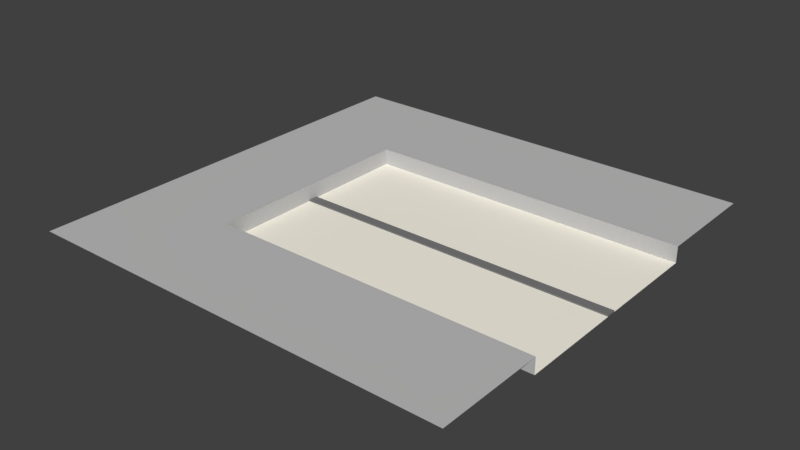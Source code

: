 # Source: Door.blend  (saved by Blender 2.79.0; exported with 4.5.12 LTS)
import bpy
from mathutils import Matrix  # noqa: F401  (used for matrix-valued properties, if any)

bpy.ops.wm.read_factory_settings(use_empty=True)
scene = bpy.context.scene
scene.name = 'Scene'

# ---- collections
col_collection_1 = bpy.data.collections.new('Collection 1'); scene.collection.children.link(col_collection_1)

# ---- materials (node trees are filled in below, after node groups)
mat_door = bpy.data.materials.new('Door')
mat_door.alpha_threshold = 0.0
mat_door.use_transparent_shadow = False
mat_door.diffuse_color = (1.0, 0.9576, 0.8369, 1.0)
mat_door.roughness = 0.5
mat_door.line_color = (0.0, 0.0, 0.0, 1.0)
mat_metal = bpy.data.materials.new('Metal')
mat_metal.alpha_threshold = 0.0
mat_metal.use_transparent_shadow = False
mat_metal.diffuse_color = (0.2019, 0.2019, 0.2019, 1.0)
mat_metal.roughness = 0.5
mat_wall = bpy.data.materials.new('Wall')
mat_wall.alpha_threshold = 0.0
mat_wall.use_transparent_shadow = False
mat_wall.diffuse_color = (0.533, 0.533, 0.533, 1.0)
mat_wall.roughness = 0.5

# ---- material node trees

# ---- world
world_world = bpy.data.worlds.new('World'); scene.world = world_world
world_world.color = (0.05088, 0.05088, 0.05088)
world_world.use_sun_shadow = False
world_world.sun_shadow_jitter_overblur = 0.0
world_world.cycles.sampling_method = 'MANUAL'

# ---- meshes
me_plane_001 = bpy.data.meshes.new('Plane.001')
me_plane_001.from_pydata([(1.0, -0.02263, -0.07411), (1.0, -0.5, -0.07411), (0.5, -0.02263, -0.07411), (0.0, -0.5, -0.07411), (0.5, -0.5, -0.07411), (-0.5, -0.5, -0.07411), (0.0, -0.02263, -0.07411), (-0.5, -0.02263, -0.07411), (0.5, -0.02263, -0.06811), (1.0, -0.02263, -0.06811), (-0.5, -0.02263, -0.06811), (0.0, -0.02263, -0.06811), (1.0, 0.02263, -0.07411), (1.0, 0.5, -0.07411), (0.5, 0.02263, -0.07411), (0.0, 0.5, -0.07411), (-0.5, 0.0, -0.07411), (0.5, 0.5, -0.07411), (-0.5, 0.5, -0.07411), (0.0, 0.02263, -0.07411), (-0.5, 0.02263, -0.07411), (0.0, 0.0, -0.07411), (0.5, 0.0, -0.07411), (1.0, 0.0, -0.07411), (0.5, 0.02263, -0.06811), (1.0, 0.02263, -0.06811), (-0.5, 0.02263, -0.06811), (-0.5, 0.0, -0.06811), (0.0, 0.02263, -0.06811), (0.0, 0.0, -0.06811), (0.5, 0.0, -0.06811), (1.0, 0.0, -0.06811)], [], [(0, 2, 4, 1), (6, 3, 4, 2), (7, 6, 11, 10), (6, 2, 8, 11), (3, 6, 7, 5), (11, 29, 27, 10), (31, 30, 8, 9), (29, 11, 8, 30), (0, 23, 31, 9), (16, 7, 10, 27), (2, 0, 9, 8), (12, 13, 17, 14), (19, 14, 17, 15), (22, 30, 29, 21), (20, 26, 28, 19), (19, 28, 24, 14), (15, 18, 20, 19), (28, 26, 27, 29), (31, 25, 24, 30), (29, 30, 24, 28), (12, 25, 31, 23), (16, 27, 26, 20), (21, 29, 27, 16), (23, 31, 30, 22), (14, 24, 25, 12)])
me_plane_001.polygons.foreach_set('material_index', [0, 0, 1, 1, 0, 1, 1, 1, 1, 0, 1, 0, 0, 1, 1, 1, 0, 1, 1, 1, 1, 0, 1, 1, 1])
me_plane_001.materials.append(mat_door)
me_plane_001.materials.append(mat_metal)
me_plane_001.use_remesh_preserve_volume = False
me_plane_001.use_remesh_preserve_attributes = False
me_plane_001.use_mirror_vertex_groups = False
me_plane_001.update()
me_plane = bpy.data.meshes.new('Plane')
me_plane.from_pydata([(-1.0, -1.0, 0.0), (1.0, -1.0, 0.0), (-1.0, 1.0, 0.0), (1.0, 1.0, 0.0), (-1.0, 0.0, 0.0), (0.0, -1.0, 0.0), (0.0, 0.5, -0.07411), (0.0, 1.0, 0.0), (1.0, -0.5, -0.07411), (-1.0, -0.5, 0.0), (0.5, -1.0, 0.0), (1.0, 0.5, 0.0), (-0.5, 1.0, 0.0), (-1.0, 0.5, 0.0), (-0.5, -1.0, 0.0), (1.0, -0.5, 0.0), (0.5, 1.0, 0.0), (0.0, 0.5, 0.0), (0.0, -0.5, 0.0), (-0.5, 0.0, 0.0), (1.0, 0.5, -0.07411), (0.5, -0.5, 0.0), (-0.5, -0.5, 0.0), (-0.5, 0.5, 0.0), (0.5, 0.5, 0.0), (0.0, -0.5, -0.07411), (-0.5, 0.0, -0.07411), (0.5, -0.5, -0.07411), (-0.5, -0.5, -0.07411), (-0.5, 0.5, -0.07411), (0.5, 0.5, -0.07411)], [], [(24, 11, 3, 16), (23, 17, 7, 12), (19, 22, 28, 26), (17, 23, 29, 6), (11, 24, 30, 20), (5, 10, 21, 18), (10, 1, 15, 21), (9, 22, 19, 4), (0, 14, 22, 9), (14, 5, 18, 22), (13, 23, 12, 2), (4, 19, 23, 13), (24, 17, 6, 30), (17, 24, 16, 7), (21, 15, 8, 27), (18, 21, 27, 25), (23, 19, 26, 29), (22, 18, 25, 28)])
me_plane.materials.append(mat_wall)
me_plane.use_remesh_preserve_volume = False
me_plane.use_remesh_preserve_attributes = False
me_plane.use_mirror_vertex_groups = False
me_plane.update()

# ---- objects
ob_plane_001 = bpy.data.objects.new('Plane.001', me_plane_001)
ob_plane = bpy.data.objects.new('Plane', me_plane)

# ---- transforms, parenting, visibility, modifiers, constraints
ob_plane_001.location = (0.0, 0.0, 0.0)
ob_plane_001.lineart.crease_threshold = 0.0
ob_plane.location = (0.0, 0.0, 0.0)
ob_plane.lineart.crease_threshold = 0.0

# ---- collection membership
col_collection_1.objects.link(ob_plane_001)
col_collection_1.objects.link(ob_plane)

# ---- scene / render settings (as saved in the file)
scene.frame_start = 1; scene.frame_end = 250; scene.frame_set(1)
scene.render.engine = 'BLENDER_EEVEE_NEXT'
scene.render.resolution_percentage = 50
scene.render.dither_intensity = 0.0
scene.cycles.use_denoising = False
scene.cycles.samples = 128
scene.cycles.sampling_pattern = 'TABULATED_SOBOL'
scene.cycles.use_adaptive_sampling = False
scene.cycles.use_light_tree = False
scene.cycles.blur_glossy = 0.0
scene.cycles.sample_clamp_indirect = 0.0
scene.view_settings.view_transform = 'Standard'
bpy.context.view_layer.update()

# ---- added for rendering (the .blend has no active camera and no usable light): camera, sun
cam_auto = bpy.data.cameras.new('AutoCamera')
cam_auto.lens = 50.0
cam_auto.sensor_width = 36.0
cam_auto.clip_end = 1000.0
ob_auto_camera = bpy.data.objects.new('AutoCamera', cam_auto)
scene.collection.objects.link(ob_auto_camera)
ob_auto_camera.location = (2.61783, -3.14139, 2.05721)
ob_auto_camera.rotation_euler = (1.09748, -7.21219e-08, 0.694738)
scene.camera = ob_auto_camera
light_auto_sun = bpy.data.lights.new('AutoSun', 'SUN')
light_auto_sun.energy = 3.0
light_auto_sun.angle = 0.0523599
ob_auto_sun = bpy.data.objects.new('AutoSun', light_auto_sun)
scene.collection.objects.link(ob_auto_sun)
ob_auto_sun.rotation_euler = (0.872665, 0.174533, 0.523599)
bpy.context.view_layer.update()

